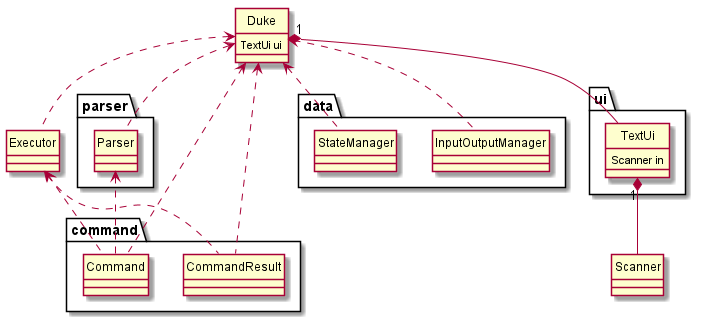

The diagram above was rendered by PlantUML. Its source (embedded in the PNG):
@startuml

hide circle
skinparam classAttributeIconSize 0

class Duke {
    TextUi ui
}
class Executor
class Scanner

package parser {
    class Parser
}

package command {
    class Command
    class CommandResult
}

package data {
    class InputOutputManager
    class StateManager
}

package ui {
    class TextUi {
        Scanner in
    }
}

Duke "1" *-- TextUi
Duke <.. Parser
Duke <.. Command
Duke <.. CommandResult
Duke <.. Executor
Duke <.. InputOutputManager
Duke <.. StateManager

Parser <.. Command
Executor <.. Command
Executor <.. CommandResult

TextUi "1" *-- Scanner

@enduml